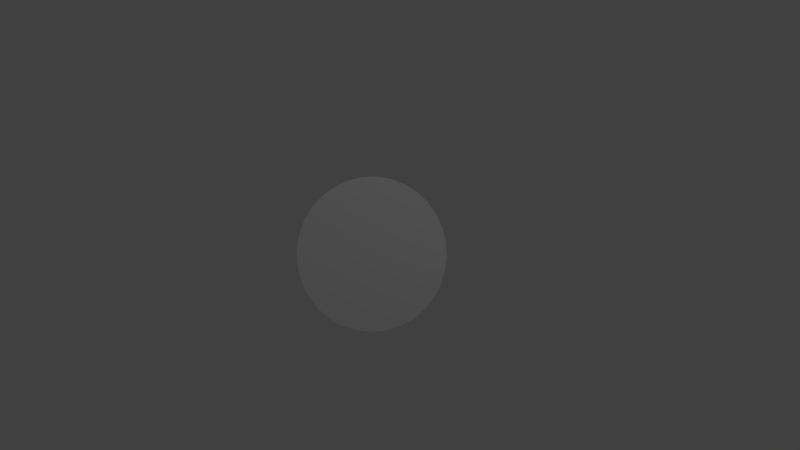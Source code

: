 # Source: Circle.blend  (saved by Blender 2.77.0; exported with 4.5.12 LTS)
import bpy
from mathutils import Matrix  # noqa: F401  (used for matrix-valued properties, if any)

bpy.ops.wm.read_factory_settings(use_empty=True)
scene = bpy.context.scene
scene.name = 'Scene'

# ---- collections
col_collection_1 = bpy.data.collections.new('Collection 1'); scene.collection.children.link(col_collection_1)

# ---- world
world_world = bpy.data.worlds.new('World'); scene.world = world_world
world_world.color = (0.05088, 0.05088, 0.05088)
world_world.use_sun_shadow = False
world_world.sun_shadow_jitter_overblur = 0.0
world_world.cycles.sampling_method = 'MANUAL'

# ---- cameras
cam_camera = bpy.data.cameras.new('Camera')
cam_camera.clip_end = 100.0
cam_camera.lens = 35.0
cam_camera.sensor_width = 32.0
cam_camera.sensor_height = 18.0
cam_camera.ortho_scale = 7.314
cam_camera.dof.focus_distance = 0.0
cam_camera.dof.aperture_fstop = 128.0

# ---- lights
light_lamp = bpy.data.lights.new('Lamp', 'POINT')
light_lamp.transmission_factor = 0.0
light_lamp.cutoff_distance = 30.0
light_lamp.energy = 100.0
light_lamp.shadow_buffer_clip_start = 1.001
light_lamp.shadow_soft_size = 0.1
light_lamp.shadow_maximum_resolution = 0.006
light_lamp.use_absolute_resolution = True

# ---- meshes
me_circle = bpy.data.meshes.new('Circle')
me_circle.from_pydata([(0.0, 0.0, 0.0), (-4.866e-09, 1.0, 8.166e-09), (-0.1951, 0.9808, 6.158e-09), (-0.3827, 0.9239, 3.913e-09), (-0.5556, 0.8315, 1.518e-09), (-0.7071, 0.7071, -9.35e-10), (-0.8315, 0.5556, -3.352e-09), (-0.9239, 0.3827, -5.641e-09), (-0.9808, 0.1951, -7.713e-09), (-1.0, 6.652e-08, -9.488e-09), (-0.9808, -0.1951, -1.09e-08), (-0.9239, -0.3827, -1.189e-08), (-0.8315, -0.5556, -1.243e-08), (-0.7071, -0.7071, -1.248e-08), (-0.5556, -0.8315, -1.206e-08), (-0.3827, -0.9239, -1.118e-08), (-0.1951, -0.9808, -9.86e-09), (3.307e-07, -1.0, -8.166e-09), (0.1951, -0.9808, -6.158e-09), (0.3827, -0.9239, -3.913e-09), (0.5556, -0.8315, -1.518e-09), (0.7071, -0.7071, 9.35e-10), (0.8315, -0.5556, 3.352e-09), (0.9239, -0.3827, 5.641e-09), (0.9808, -0.1951, 7.713e-09), (1.0, 9.746e-07, 9.488e-09), (0.9808, 0.1951, 1.09e-08), (0.9239, 0.3827, 1.189e-08), (0.8315, 0.5556, 1.243e-08), (0.7071, 0.7071, 1.248e-08), (0.5556, 0.8315, 1.206e-08), (0.3827, 0.9239, 1.118e-08), (0.1951, 0.9808, 9.86e-09)], [], [(0, 2, 1), (0, 3, 2), (0, 4, 3), (0, 5, 4), (0, 6, 5), (0, 7, 6), (0, 8, 7), (0, 9, 8), (0, 10, 9), (0, 11, 10), (0, 12, 11), (0, 13, 12), (0, 14, 13), (0, 15, 14), (0, 16, 15), (0, 17, 16), (0, 18, 17), (0, 19, 18), (0, 20, 19), (0, 21, 20), (0, 22, 21), (0, 23, 22), (0, 24, 23), (0, 25, 24), (0, 26, 25), (0, 27, 26), (0, 28, 27), (0, 29, 28), (0, 30, 29), (0, 31, 30), (0, 32, 31), (0, 1, 32)])
_uv = me_circle.uv_layers.new(name='UVMap')
_uv.uv.foreach_set('vector', [0.5, 0.5, 0.4025, 0.9904, 0.5, 1.0, 0.5, 0.5, 0.3087, 0.9619, 0.4025, 0.9904, 0.5, 0.5, 0.2222, 0.9157, 0.3087, 0.9619, 0.5, 0.5, 0.1464, 0.8536, 0.2222, 0.9157, 0.5, 0.5, 0.08427, 0.7778, 0.1464, 0.8536, 0.5, 0.5, 0.03806, 0.6913, 0.08427, 0.7778, 0.5, 0.5, 0.009607, 0.5975, 0.03806, 0.6913, 0.5, 0.5, 0.0, 0.5, 0.009607, 0.5975, 0.5, 0.5, 0.009607, 0.4025, 0.0, 0.5, 0.5, 0.5, 0.03806, 0.3087, 0.009607, 0.4025, 0.5, 0.5, 0.08427, 0.2222, 0.03806, 0.3087, 0.5, 0.5, 0.1464, 0.1464, 0.08427, 0.2222, 0.5, 0.5, 0.2222, 0.08427, 0.1464, 0.1464, 0.5, 0.5, 0.3087, 0.03806, 0.2222, 0.08427, 0.5, 0.5, 0.4025, 0.009607, 0.3087, 0.03806, 0.5, 0.5, 0.5, 0.0, 0.4025, 0.009607, 0.5, 0.5, 0.5975, 0.009607, 0.5, 0.0, 0.5, 0.5, 0.6913, 0.03806, 0.5975, 0.009607, 0.5, 0.5, 0.7778, 0.08427, 0.6913, 0.03806, 0.5, 0.5, 0.8536, 0.1464, 0.7778, 0.08427, 0.5, 0.5, 0.9157, 0.2222, 0.8536, 0.1464, 0.5, 0.5, 0.9619, 0.3087, 0.9157, 0.2222, 0.5, 0.5, 0.9904, 0.4025, 0.9619, 0.3087, 0.5, 0.5, 1.0, 0.5, 0.9904, 0.4025, 0.5, 0.5, 0.9904, 0.5975, 1.0, 0.5, 0.5, 0.5, 0.9619, 0.6913, 0.9904, 0.5975, 0.5, 0.5, 0.9157, 0.7778, 0.9619, 0.6913, 0.5, 0.5, 0.8536, 0.8536, 0.9157, 0.7778, 0.5, 0.5, 0.7778, 0.9157, 0.8536, 0.8536, 0.5, 0.5, 0.6913, 0.9619, 0.7778, 0.9157, 0.5, 0.5, 0.5975, 0.9904, 0.6913, 0.9619, 0.5, 0.5, 0.5, 1.0, 0.5975, 0.9904])
me_circle.use_remesh_preserve_volume = False
me_circle.use_remesh_preserve_attributes = False
me_circle.use_mirror_vertex_groups = False
me_circle.update()

# ---- objects
ob_circle = bpy.data.objects.new('Circle', me_circle)
ob_lamp = bpy.data.objects.new('Lamp', light_lamp)
ob_camera = bpy.data.objects.new('Camera', cam_camera)

# ---- transforms, parenting, visibility, modifiers, constraints
ob_circle.location = (0.0, 0.0, 0.0)
ob_circle.rotation_euler = (1.109, 0.01327, 1.148)
ob_circle.lineart.crease_threshold = 0.0
ob_lamp.location = (4.076, 1.005, 5.904)
ob_lamp.rotation_euler = (0.6503, 0.05522, 1.866)
ob_lamp.lock_rotations_4d = False
ob_lamp.empty_display_type = 'ARROWS'
ob_lamp.color = (0.0, 0.0, 0.0, 0.0)
ob_lamp.lineart.crease_threshold = 0.0
ob_camera.location = (7.481, -6.508, 5.344)
ob_camera.rotation_euler = (1.109, 0.01082, 0.8149)
ob_camera.lock_rotations_4d = False
ob_camera.empty_display_type = 'ARROWS'
ob_camera.color = (0.0, 0.0, 0.0, 0.0)
ob_camera.display_type = 'WIRE'
ob_camera.lineart.crease_threshold = 0.0

# ---- collection membership
col_collection_1.objects.link(ob_circle)
col_collection_1.objects.link(ob_lamp)
col_collection_1.objects.link(ob_camera)

# ---- scene / render settings (as saved in the file)
scene.camera = ob_camera
scene.frame_start = 1; scene.frame_end = 250; scene.frame_set(1)
scene.render.engine = 'BLENDER_EEVEE_NEXT'
scene.render.resolution_percentage = 50
scene.render.dither_intensity = 0.0
scene.cycles.use_denoising = False
scene.cycles.samples = 128
scene.cycles.sampling_pattern = 'TABULATED_SOBOL'
scene.cycles.light_sampling_threshold = 0.0
scene.cycles.use_adaptive_sampling = False
scene.cycles.use_light_tree = False
scene.cycles.blur_glossy = 0.0
scene.cycles.sample_clamp_indirect = 0.0
scene.view_settings.view_transform = 'Standard'
bpy.context.view_layer.update()
